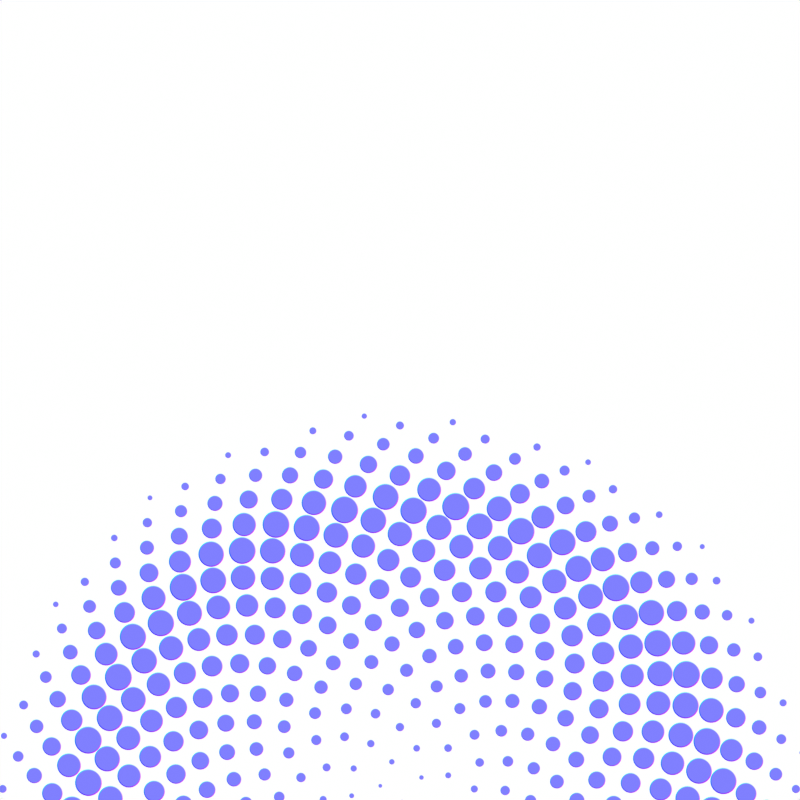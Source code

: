 # Source: spiral.blend  (saved by Blender 3.4.6; exported with 4.5.12 LTS)
import bpy
from mathutils import Matrix  # noqa: F401  (used for matrix-valued properties, if any)

bpy.ops.wm.read_factory_settings(use_empty=True)
scene = bpy.context.scene
scene.name = 'Scene'

# ---- images (referenced by path relative to the original .blend; pixels are not part of the script)
import os
ASSET_DIR = os.environ.get("B2B_ASSET_DIR", "")  # directory of the original .blend (textures are referenced by path, not embedded)
HERE = os.path.dirname(os.path.abspath(__file__))  # packed textures are extracted next to this script under _unpacked/

def load_image(name, relpath, width, height, colorspace="sRGB"):
    """Load a texture the original file referenced (path relative to the .blend, or extracted next to this script)."""
    p = next((c for c in (os.path.join(HERE, relpath), os.path.join(ASSET_DIR, relpath)) if relpath and os.path.exists(c)), "")
    if p:
        img = bpy.data.images.load(p, check_existing=True)
        img.name = name
    else:  # same state as the original file: an image datablock whose file is absent (Cycles renders it pink)
        img = bpy.data.images.new(name, width, height)
        img.source = "FILE"
        img.filepath = "//" + (relpath or name)
    img.colorspace_settings.name = colorspace
    return img
img_height_map = load_image('Height Map', 'textures/height.png', 1024, 1024, 'sRGB')

# ---- materials (node trees are filled in below, after node groups)
mat_normal_cap = bpy.data.materials.new('Normal Cap')
mat_normal_cap.surface_render_method = 'BLENDED'
mat_normal_cap.blend_method = 'BLEND'
mat_normal_cap.use_raytrace_refraction = True
mat_normal_cap.use_screen_refraction = True
mat_normal_cap.use_sss_translucency = True
mat_normal_cap.thickness_mode = 'SLAB'
mat_normal_cap.use_thickness_from_shadow = True

# ---- node groups
ng_fibonacci = bpy.data.node_groups.new('Fibonacci', 'GeometryNodeTree')
_s = ng_fibonacci.interface.new_socket(name='Vector', in_out='OUTPUT', socket_type='NodeSocketVector')
_s = ng_fibonacci.interface.new_socket(name='Radius', in_out='OUTPUT', socket_type='NodeSocketFloat')
_s = ng_fibonacci.interface.new_socket(name='Theta', in_out='OUTPUT', socket_type='NodeSocketFloat')
_s = ng_fibonacci.interface.new_socket(name='Index', in_out='INPUT', socket_type='NodeSocketFloat')
_s = ng_fibonacci.interface.new_socket(name='Scale Factor', in_out='INPUT', socket_type='NodeSocketFloat')
_s.default_value = -0.2
_s.min_value = -1e+04
_s.max_value = 1e+04
_s = ng_fibonacci.interface.new_socket(name='Z', in_out='INPUT', socket_type='NodeSocketFloat')
_s = ng_fibonacci.interface.new_socket(name='Fibonacci Const', in_out='INPUT', socket_type='NodeSocketFloat')
_s.default_value = 137.5
_s.min_value = -1e+04
_s.max_value = 1e+04
_N = ng_fibonacci.nodes; _L = ng_fibonacci.links
n0 = _N.new('NodeReroute'); n0.name = 'Reroute'; n0.location = (198, -134)
n0.width = 16
n0.socket_idname = 'NodeSocketFloat'
n1 = _N.new('ShaderNodeMath'); n1.name = 'Math.006'; n1.location = (672, -141)
n1.label = 'fib y'
n1.hide = True
n1.operation = 'MULTIPLY'
n2 = _N.new('ShaderNodeMath'); n2.name = 'Math.004'; n2.location = (471, -122)
n2.label = 'cos theta'
n2.width = 100
n2.hide = True
n2.operation = 'COSINE'
n3 = _N.new('ShaderNodeMath'); n3.name = 'Math.007'; n3.location = (471, -202)
n3.label = 'sin theta'
n3.width = 100
n3.hide = True
n3.operation = 'SINE'
n4 = _N.new('ShaderNodeMath'); n4.name = 'Math.005'; n4.location = (671, -96)
n4.label = 'fib x'
n4.hide = True
n4.operation = 'MULTIPLY'
n5 = _N.new('ShaderNodeCombineXYZ'); n5.name = 'Combine XYZ'; n5.location = (880, -120)
n5.hide = True
n6 = _N.new('ShaderNodeMath'); n6.name = 'Math.003'; n6.location = (471, -45)
n6.label = 'r'
n6.width = 104
n6.hide = True
n6.operation = 'MULTIPLY'
n7 = _N.new('ShaderNodeMath'); n7.name = 'Math.002'; n7.location = (271, -82)
n7.width = 107
n7.hide = True
n7.operation = 'SQRT'
n8 = _N.new('NodeGroupOutput'); n8.name = 'Group Output'; n8.location = (1140, -140)
n8.hide = True
n9 = _N.new('ShaderNodeMath'); n9.name = 'Math.001'; n9.location = (271, -162)
n9.label = 'theta'
n9.width = 108
n9.hide = True
n9.operation = 'MULTIPLY'
n10 = _N.new('ShaderNodeMath'); n10.name = 'Math'; n10.location = (125, -210)
n10.width = 100
n10.hide = True
n10.operation = 'RADIANS'
n11 = _N.new('NodeGroupInput'); n11.name = 'Group Input'; n11.location = (-140, -140)
_L.new(n10.outputs[0], n9.inputs[1])
_L.new(n0.outputs[0], n7.inputs[0])
_L.new(n7.outputs[0], n6.inputs[0])
_L.new(n9.outputs[0], n2.inputs[0])
_L.new(n6.outputs[0], n4.inputs[0])
_L.new(n2.outputs[0], n4.inputs[1])
_L.new(n6.outputs[0], n1.inputs[0])
_L.new(n9.outputs[0], n3.inputs[0])
_L.new(n3.outputs[0], n1.inputs[1])
_L.new(n4.outputs[0], n5.inputs[0])
_L.new(n1.outputs[0], n5.inputs[1])
_L.new(n0.outputs[0], n9.inputs[0])
_L.new(n11.outputs[0], n0.inputs[0])
_L.new(n5.outputs[0], n8.inputs[0])
_L.new(n11.outputs[2], n5.inputs[2])
_L.new(n11.outputs[1], n6.inputs[1])
_L.new(n6.outputs[0], n8.inputs[1])
_L.new(n9.outputs[0], n8.inputs[2])
_L.new(n11.outputs[3], n10.inputs[0])
n8.is_active_output = True
ng_spiral = bpy.data.node_groups.new('Spiral', 'GeometryNodeTree')
_s = ng_spiral.interface.new_socket(name='Geometry', in_out='OUTPUT', socket_type='NodeSocketGeometry')
_s = ng_spiral.interface.new_socket(name='Geometry', in_out='INPUT', socket_type='NodeSocketGeometry')
_s = ng_spiral.interface.new_socket(name='Count', in_out='INPUT', socket_type='NodeSocketInt')
_s.default_value = 675
_s.min_value = 1
_s.max_value = 1000
_s = ng_spiral.interface.new_socket(name='Scale Factor', in_out='INPUT', socket_type='NodeSocketFloat')
_s.default_value = 0.028
_s.min_value = 0.0
_s.max_value = 1.0
_s = ng_spiral.interface.new_socket(name='Fibonacci Const', in_out='INPUT', socket_type='NodeSocketFloat')
_s.default_value = 137.5
_s.min_value = -1e+04
_s.max_value = 1e+04
ng_spiral.is_modifier = True
_N = ng_spiral.nodes; _L = ng_spiral.links
n0 = _N.new('GeometryNodeMeshToPoints'); n0.name = 'Mesh to Points'; n0.location = (-2353, 453)
n0.hide = True
n1 = _N.new('GeometryNodeMeshLine'); n1.name = 'Mesh Line'; n1.location = (-2724, 333)
n1.hide = True
n1.inputs[3].default_value = (0.0, 0.0, 0.0)
n2 = _N.new('NodeGroupOutput'); n2.name = 'Group Output'; n2.location = (-1440, 296)
n2.hide = True
n3 = _N.new('ShaderNodeCombineXYZ'); n3.name = 'Combine XYZ'; n3.location = (-2478, 138)
n3.hide = True
n4 = _N.new('GeometryNodeRealizeInstances'); n4.name = 'Realize Instances'; n4.location = (-1755, 398)
n4.hide = True
n5 = _N.new('NodeGroupInput'); n5.name = 'Group Input'; n5.location = (-3290, 20)
n5.hide = True
n6 = _N.new('GeometryNodeInputID'); n6.name = 'ID'; n6.location = (-3050, 360)
n6.hide = True
n7 = _N.new('GeometryNodeInstanceOnPoints'); n7.name = 'Instance on Points'; n7.location = (-2065, 354)
n7.hide = True
n8 = _N.new('ShaderNodeFloatCurve'); n8.name = 'Float Curve'; n8.location = (-2416, 71)
n8.width = 140
n8.hide = True
n8.mapping.extend = 'HORIZONTAL'
_c = n8.mapping.curves[0]
while len(_c.points) > 2: _c.points.remove(_c.points[-1])
_c.points[0].location = (0.0, 0.0); _c.points[0].handle_type = 'AUTO'
_c.points[1].location = (0.75, 1.0); _c.points[1].handle_type = 'VECTOR'
_p = _c.points.new(1.0, 0.0); _p.handle_type = 'AUTO'
n8.mapping.update()
n9 = _N.new('GeometryNodeGroup'); n9.name = 'Group'; n9.location = (-2850, 280)
n9.hide = True
n9.node_tree = ng_fibonacci
n9.inputs[2].default_value = 0.0
n10 = _N.new('ShaderNodeMath'); n10.name = 'Math.003'; n10.location = (-3057, 229)
n10.inputs[1].default_value = 0.01
_L.new(n6.outputs[0], n9.inputs[0])
_L.new(n0.outputs[0], n7.inputs[0])
_L.new(n1.outputs[0], n0.inputs[0])
_L.new(n5.outputs[1], n1.inputs[0])
_L.new(n9.outputs[2], n3.inputs[2])
_L.new(n9.outputs[1], n8.inputs[1])
_L.new(n5.outputs[0], n7.inputs[2])
_L.new(n5.outputs[2], n10.inputs[0])
_L.new(n3.outputs[0], n7.inputs[5])
_L.new(n9.outputs[0], n0.inputs[2])
_L.new(n7.outputs[0], n4.inputs[0])
_L.new(n4.outputs[0], n2.inputs[0])
_L.new(n8.outputs[0], n7.inputs[6])
_L.new(n5.outputs[3], n9.inputs[3])
_L.new(n10.outputs[0], n9.inputs[1])
n2.is_active_output = True

# ---- material node trees
mat_normal_cap.use_nodes = True; mat_normal_cap.node_tree.nodes.clear()
_N = mat_normal_cap.node_tree.nodes; _L = mat_normal_cap.node_tree.links
n0 = _N.new('ShaderNodeOutputMaterial'); n0.name = 'Material Output'; n0.location = (414, 171)
n0.target = 'CYCLES'
n1 = _N.new('ShaderNodeBsdfTransparent'); n1.name = 'Transparent BSDF'; n1.location = (-100, -180)
n1.hide = True
n2 = _N.new('ShaderNodeMapRange'); n2.name = 'Map Range'; n2.location = (-100, 40)
n2.label = 'Clamp Normals'
n2.hide = True
n2.data_type = 'FLOAT_VECTOR'
n2.inputs[7].default_value = (-0.5, -0.5, -0.5)
n2.inputs[8].default_value = (0.5, 0.5, 0.5)
n3 = _N.new('ShaderNodeBump'); n3.name = 'Bump'; n3.location = (-380, 160)
n3.invert = True
n3.inputs[0].default_value = 0.25
n3.inputs[1].default_value = 0.0025
n3.inputs[2].default_value = 1.0
n4 = _N.new('ShaderNodeMixShader'); n4.name = 'Mix Shader'; n4.location = (142, 14)
n5 = _N.new('ShaderNodeValToRGB'); n5.name = 'ColorRamp'; n5.location = (-448, 280)
n5.hide = True
n5.color_ramp.interpolation = 'CARDINAL'
while len(n5.color_ramp.elements) > 1: n5.color_ramp.elements.remove(n5.color_ramp.elements[-1])
n5.color_ramp.elements[0].position = 0.5; n5.color_ramp.elements[0].color = (0.0, 0.0, 0.0, 1.0)
_e = n5.color_ramp.elements.new(0.5); _e.color = (1.0, 1.0, 1.0, 1.0)
n6 = _N.new('ShaderNodeAttribute'); n6.name = 'Attribute'; n6.location = (-1043, 197)
n6.hide = True
n6.attribute_name = 'UVMap'
n7 = _N.new('ShaderNodeTexImage'); n7.name = 'Image Texture'; n7.location = (-800, 140)
n7.label = 'Height Map'
n7.width = 140
n7.hide = True
n7.image = img_height_map
n7.extension = 'EXTEND'
n8 = _N.new('ShaderNodeValue'); n8.name = 'Value'; n8.location = (414, 11)
n8.outputs[0].default_value = 0.0
n9 = _N.new('ShaderNodeOutputMaterial'); n9.name = 'Material Output.001'; n9.location = (0, 0)
n9.target = 'EEVEE'
n10 = _N.new('ShaderNodeMixShader'); n10.name = 'Mix Shader.001'; n10.location = (0, 0)
n10.label = 'Disable Shadow'
n10.hide = True
n11 = _N.new('ShaderNodeLightPath'); n11.name = 'Light Path'; n11.location = (0, 0)
n11.hide = True
n12 = _N.new('ShaderNodeBsdfTransparent'); n12.name = 'Transparent BSDF.001'; n12.location = (0, 0)
n12.hide = True
_L.new(n6.outputs[1], n7.inputs[0])
_L.new(n3.outputs[0], n2.inputs[6])
_L.new(n7.outputs[0], n3.inputs[3])
_L.new(n1.outputs[0], n4.inputs[2])
_L.new(n4.outputs[0], n0.inputs[0])
_L.new(n5.outputs[0], n4.inputs[0])
_L.new(n7.outputs[0], n5.inputs[0])
_L.new(n2.outputs[1], n4.inputs[1])
_L.new(n8.outputs[0], n0.inputs[3])
_L.new(n4.outputs[0], n10.inputs[1])
_L.new(n10.outputs[0], n9.inputs[0])
_L.new(n11.outputs[1], n10.inputs[0])
_L.new(n12.outputs[0], n10.inputs[2])
n0.is_active_output = True

# ---- world
world_world = bpy.data.worlds.new('World'); scene.world = world_world
world_world.use_nodes = True; world_world.node_tree.nodes.clear()
_N = world_world.node_tree.nodes; _L = world_world.node_tree.links
n0 = _N.new('ShaderNodeOutputWorld'); n0.name = 'World Output'; n0.location = (300, 300)
n1 = _N.new('ShaderNodeBackground'); n1.name = 'Background'; n1.location = (10, 300)
n1.inputs[0].default_value = (1.0, 1.0, 1.0, 1.0)
_L.new(n1.outputs[0], n0.inputs[0])
n0.is_active_output = True
world_world.color = (0.05088, 0.05088, 0.05088)
world_world.use_sun_shadow = False
world_world.sun_shadow_jitter_overblur = 0.0

# ---- cameras
cam_full_cam = bpy.data.cameras.new('Full_Cam')
cam_full_cam.type = 'ORTHO'
cam_full_cam.clip_end = 100.0
cam_full_cam.ortho_scale = 2.0
cam_half_cam = bpy.data.cameras.new('Half_Cam')
cam_half_cam.type = 'ORTHO'
cam_half_cam.clip_start = 0.01
cam_half_cam.clip_end = 1.0
cam_half_cam.ortho_scale = 2.0

# ---- meshes
me_circle = bpy.data.meshes.new('Circle')
me_circle.from_pydata([(-0.02236, 0.02236, 7.103e-05), (-0.0259, 0.01814, 7.103e-05), (-0.02866, 0.01336, 7.103e-05), (-0.03054, 0.008184, 7.103e-05), (-0.0315, 0.002756, 7.103e-05), (-0.0315, -0.002756, 7.103e-05), (-0.03054, -0.008184, 7.103e-05), (-0.02866, -0.01336, 7.103e-05), (-0.0259, -0.01814, 7.103e-05), (-0.02236, -0.02236, 7.103e-05), (-0.01814, -0.0259, 7.103e-05), (-0.01336, -0.02866, 7.103e-05), (-0.008184, -0.03054, 7.103e-05), (-0.002756, -0.0315, 7.103e-05), (0.002756, -0.0315, 7.103e-05), (0.008184, -0.03054, 7.103e-05), (0.01336, -0.02866, 7.103e-05), (0.01814, -0.0259, 7.103e-05), (0.02236, -0.02236, 7.103e-05), (0.0259, -0.01814, 7.103e-05), (0.02866, -0.01336, 7.103e-05), (0.03054, -0.008184, 7.103e-05), (0.0315, -0.002756, 7.103e-05), (0.0315, 0.002756, 7.103e-05), (0.03054, 0.008184, 7.103e-05), (0.02866, 0.01336, 7.103e-05), (0.0259, 0.01814, 7.103e-05), (0.02236, 0.02236, 7.103e-05), (0.01814, 0.0259, 7.103e-05), (0.01336, 0.02866, 7.103e-05), (0.008184, 0.03054, 7.103e-05), (0.002756, 0.0315, 7.103e-05), (-0.002756, 0.0315, 7.103e-05), (-0.008184, 0.03054, 7.103e-05), (-0.01336, 0.02866, 7.103e-05), (-0.01814, 0.0259, 7.103e-05), (-0.01814, 0.0259, -0.002055), (-0.01336, 0.02866, -0.002055), (-0.008184, 0.03054, -0.002055), (-0.002756, 0.0315, -0.002055), (0.002756, 0.0315, -0.002055), (0.008184, 0.03054, -0.002055), (0.01336, 0.02866, -0.002055), (0.01814, 0.0259, -0.002055), (0.02236, 0.02236, -0.002055), (0.0259, 0.01814, -0.002055), (0.02866, 0.01336, -0.002055), (0.03054, 0.008184, -0.002055), (0.0315, 0.002756, -0.002055), (0.0315, -0.002756, -0.002055), (0.03054, -0.008184, -0.002055), (0.02866, -0.01336, -0.002055), (0.0259, -0.01814, -0.002055), (0.02236, -0.02236, -0.002055), (0.01814, -0.0259, -0.002055), (0.01336, -0.02866, -0.002055), (0.008184, -0.03054, -0.002055), (0.002756, -0.0315, -0.002055), (-0.002756, -0.0315, -0.002055), (-0.008184, -0.03054, -0.002055), (-0.01336, -0.02866, -0.002055), (-0.01814, -0.0259, -0.002055), (-0.02236, -0.02236, -0.002055), (-0.0259, -0.01814, -0.002055), (-0.02866, -0.01336, -0.002055), (-0.03054, -0.008184, -0.002055), (-0.0315, -0.002756, -0.002055), (-0.0315, 0.002756, -0.002055), (-0.03054, 0.008184, -0.002055), (-0.02866, 0.01336, -0.002055), (-0.02236, 0.02236, -0.002055), (-0.0259, 0.01814, -0.002055)], [], [(1, 2, 3, 4, 5, 6, 7, 8, 9, 10, 11, 12, 13, 14, 15, 16, 17, 18, 19, 20, 21, 22, 23, 24, 25, 26, 27, 28, 29, 30, 31, 32, 33, 34, 35, 0), (8, 63, 62, 9), (21, 50, 49, 22), (34, 37, 36, 35), (7, 64, 63, 8), (20, 51, 50, 21), (33, 38, 37, 34), (6, 65, 64, 7), (19, 52, 51, 20), (32, 39, 38, 33), (5, 66, 65, 6), (18, 53, 52, 19), (31, 40, 39, 32), (4, 67, 66, 5), (17, 54, 53, 18), (30, 41, 40, 31), (3, 68, 67, 4), (16, 55, 54, 17), (29, 42, 41, 30), (2, 69, 68, 3), (15, 56, 55, 16), (28, 43, 42, 29), (1, 71, 69, 2), (14, 57, 56, 15), (27, 44, 43, 28), (0, 70, 71, 1), (13, 58, 57, 14), (26, 45, 44, 27), (12, 59, 58, 13), (25, 46, 45, 26), (11, 60, 59, 12), (24, 47, 46, 25), (10, 61, 60, 11), (23, 48, 47, 24), (9, 62, 61, 10), (22, 49, 48, 23), (35, 36, 70, 0)])
me_circle.polygons.foreach_set('use_smooth', [True] * 37)
_k = set([(0, 1), (0, 35), (1, 2), (2, 3), (3, 4), (4, 5), (5, 6), (6, 7), (7, 8), (8, 9), (9, 10), (10, 11), (11, 12), (12, 13), (13, 14), (14, 15), (15, 16), (16, 17), (17, 18), (18, 19), (19, 20), (20, 21), (21, 22), (22, 23), (23, 24), (24, 25), (25, 26), (26, 27), (27, 28), (28, 29), (29, 30), (30, 31), (31, 32), (32, 33), (33, 34), (34, 35), (36, 37), (36, 70), (37, 38), (38, 39), (39, 40), (40, 41), (41, 42), (42, 43), (43, 44), (44, 45), (45, 46), (46, 47), (47, 48), (48, 49), (49, 50), (50, 51), (51, 52), (52, 53), (53, 54), (54, 55), (55, 56), (56, 57), (57, 58), (58, 59), (59, 60), (60, 61), (61, 62), (62, 63), (63, 64), (64, 65), (65, 66), (66, 67), (67, 68), (68, 69), (69, 71), (70, 71)])
me_circle.attributes.new('sharp_edge', 'BOOLEAN', 'EDGE').data.foreach_set('value', [ (min(e.vertices), max(e.vertices)) in _k for e in me_circle.edges])
_uv = me_circle.uv_layers.new(name='UVMap')
_uv.uv.foreach_set('vector', [0.2121, 0.08886, 0.2879, 0.04512, 0.3701, 0.01519, 0.4563, 9.349e-08, 0.5437, 0.0, 0.6299, 0.01519, 0.7121, 0.04512, 0.7879, 0.08886, 0.8549, 0.1451, 0.9111, 0.2121, 0.9549, 0.2879, 0.9848, 0.3701, 1.0, 0.4563, 1.0, 0.5437, 0.9848, 0.6299, 0.9549, 0.7121, 0.9111, 0.7879, 0.8549, 0.8549, 0.7879, 0.9111, 0.7121, 0.9549, 0.6299, 0.9848, 0.5437, 1.0, 0.4563, 1.0, 0.3701, 0.9848, 0.2879, 0.9549, 0.2121, 0.9111, 0.1451, 0.8549, 0.08886, 0.7879, 0.04512, 0.7121, 0.01519, 0.6299, 0.0, 0.5437, 6.233e-08, 0.4563, 0.01519, 0.3701, 0.04511, 0.2879, 0.08886, 0.2121, 0.1451, 0.1451, 0.7879, 0.08886, 0.7879, 0.08886, 0.8549, 0.1451, 0.8549, 0.1451, 0.6299, 0.9848, 0.6299, 0.9848, 0.5437, 1.0, 0.5437, 1.0, 0.04511, 0.2879, 0.04511, 0.2879, 0.08886, 0.2121, 0.08886, 0.2121, 0.7121, 0.04512, 0.7121, 0.04512, 0.7879, 0.08886, 0.7879, 0.08886, 0.7121, 0.9549, 0.7121, 0.9549, 0.6299, 0.9848, 0.6299, 0.9848, 0.01519, 0.3701, 0.01519, 0.3701, 0.04511, 0.2879, 0.04511, 0.2879, 0.6299, 0.01519, 0.6299, 0.01519, 0.7121, 0.04512, 0.7121, 0.04512, 0.7879, 0.9111, 0.7879, 0.9111, 0.7121, 0.9549, 0.7121, 0.9549, 6.233e-08, 0.4563, 6.233e-08, 0.4563, 0.01519, 0.3701, 0.01519, 0.3701, 0.5437, 0.0, 0.5437, 0.0, 0.6299, 0.01519, 0.6299, 0.01519, 0.8549, 0.8549, 0.8549, 0.8549, 0.7879, 0.9111, 0.7879, 0.9111, 0.0, 0.5437, 0.0, 0.5437, 6.233e-08, 0.4563, 6.233e-08, 0.4563, 0.4563, 9.349e-08, 0.4563, 9.349e-08, 0.5437, 0.0, 0.5437, 0.0, 0.9111, 0.7879, 0.9111, 0.7879, 0.8549, 0.8549, 0.8549, 0.8549, 0.01519, 0.6299, 0.01519, 0.6299, 0.0, 0.5437, 0.0, 0.5437, 0.3701, 0.01519, 0.3701, 0.01519, 0.4563, 9.349e-08, 0.4563, 9.349e-08, 0.9549, 0.7121, 0.9549, 0.7121, 0.9111, 0.7879, 0.9111, 0.7879, 0.04512, 0.7121, 0.04512, 0.7121, 0.01519, 0.6299, 0.01519, 0.6299, 0.2879, 0.04512, 0.2879, 0.04512, 0.3701, 0.01519, 0.3701, 0.01519, 0.9848, 0.6299, 0.9848, 0.6299, 0.9549, 0.7121, 0.9549, 0.7121, 0.08886, 0.7879, 0.08886, 0.7879, 0.04512, 0.7121, 0.04512, 0.7121, 0.2121, 0.08886, 0.2121, 0.08886, 0.2879, 0.04512, 0.2879, 0.04512, 1.0, 0.5437, 1.0, 0.5437, 0.9848, 0.6299, 0.9848, 0.6299, 0.1451, 0.8549, 0.1451, 0.8549, 0.08886, 0.7879, 0.08886, 0.7879, 0.1451, 0.1451, 0.1451, 0.1451, 0.2121, 0.08886, 0.2121, 0.08886, 1.0, 0.4563, 1.0, 0.4563, 1.0, 0.5437, 1.0, 0.5437, 0.2121, 0.9111, 0.2121, 0.9111, 0.1451, 0.8549, 0.1451, 0.8549, 0.9848, 0.3701, 0.9848, 0.3701, 1.0, 0.4563, 1.0, 0.4563, 0.2879, 0.9549, 0.2879, 0.9549, 0.2121, 0.9111, 0.2121, 0.9111, 0.9549, 0.2879, 0.9549, 0.2879, 0.9848, 0.3701, 0.9848, 0.3701, 0.3701, 0.9848, 0.3701, 0.9848, 0.2879, 0.9549, 0.2879, 0.9549, 0.9111, 0.2121, 0.9111, 0.2121, 0.9549, 0.2879, 0.9549, 0.2879, 0.4563, 1.0, 0.4563, 1.0, 0.3701, 0.9848, 0.3701, 0.9848, 0.8549, 0.1451, 0.8549, 0.1451, 0.9111, 0.2121, 0.9111, 0.2121, 0.5437, 1.0, 0.5437, 1.0, 0.4563, 1.0, 0.4563, 1.0, 0.08886, 0.2121, 0.08886, 0.2121, 0.1451, 0.1451, 0.1451, 0.1451])
me_circle.materials.append(mat_normal_cap)
me_circle.use_remesh_fix_poles = True
me_circle.use_remesh_preserve_attributes = False
me_circle.update()

# ---- objects
ob_pebble = bpy.data.objects.new('Pebble', me_circle)
ob_full = bpy.data.objects.new('Full', cam_full_cam)
ob_half = bpy.data.objects.new('Half', cam_half_cam)
ob_reference = bpy.data.objects.new('Reference', None)

# ---- transforms, parenting, visibility, modifiers, constraints
ob_pebble.location = (0.0, -0.09376, 0.001349)
ob_pebble.scale = (1.073, 1.073, 1.073)
ob_pebble.visible_shadow = False
_m = ob_pebble.modifiers.new('Bevel', 'BEVEL')
_m.width = 1.0
_m.width_pct = 1.0
_m.segments = 4
_m.profile = 0.5973
_m = ob_pebble.modifiers.new('GeometryNodes', 'NODES')
_m.node_group = ng_spiral
_gi = [s.identifier for s in ng_spiral.interface.items_tree if s.item_type == 'SOCKET' and s.in_out == 'INPUT']
_m[_gi[1]] = 654  # Count
_m[_gi[2]] = 0.0275  # Scale Factor
_m[_gi[3]] = -137.5  # Fibonacci Const
ob_full.location = (0.0, 0.0, 1.0)
ob_half.location = (0.0, 0.9651, 1.0)
ob_reference.location = (0.0, 0.5938, -0.1358)
ob_reference.rotation_euler = (0.0, 6.283, 0.0)
ob_reference.scale = (0.4024, 0.4024, 0.4024)
ob_reference.empty_display_type = 'IMAGE'
ob_reference.empty_display_size = 5.0
ob_reference.show_empty_image_perspective = False
ob_reference.use_empty_image_alpha = True
ob_reference.color = (1.0, 1.0, 1.0, 0.85)
ob_reference.hide_render = True

# ---- collection membership
scene.collection.objects.link(ob_pebble)
scene.collection.objects.link(ob_full)
scene.collection.objects.link(ob_half)
scene.collection.objects.link(ob_reference)

# ---- scene / render settings (as saved in the file)
scene.camera = ob_half
scene.frame_start = 1; scene.frame_end = 250; scene.frame_set(3)
scene.render.engine = 'BLENDER_EEVEE_NEXT'
scene.render.image_settings.color_mode = 'RGB'
scene.render.image_settings.compression = 100
scene.render.resolution_x = 1000
scene.render.resolution_y = 1000
scene.render.film_transparent = True
scene.render.use_high_quality_normals = True
scene.render.use_stamp_time = False
scene.render.use_stamp_date = False
scene.render.use_stamp_frame = False
scene.render.use_stamp_camera = False
scene.render.use_stamp_scene = False
scene.render.use_stamp_filename = False
scene.render.use_stamp_render_time = False
scene.cycles.sampling_pattern = 'TABULATED_SOBOL'
scene.cycles.use_light_tree = False
scene.view_settings.view_transform = 'Raw'
bpy.context.view_layer.update()
